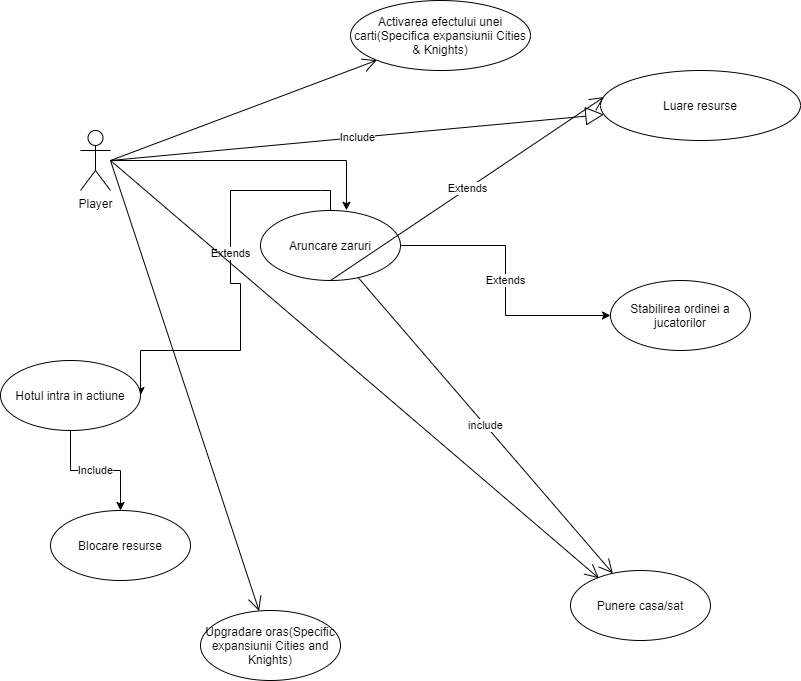

The diagram above was exported from draw.io. Its source (the exported page's mxGraphModel, read from the mxfile embedded in the PNG):
<mxGraphModel dx="1038" dy="548" grid="1" gridSize="10" guides="1" tooltips="1" connect="1" arrows="1" fold="1" page="1" pageScale="1" pageWidth="850" pageHeight="1100" math="0" shadow="0">
  <root>
    <mxCell id="0" />
    <mxCell id="1" parent="0" />
    <mxCell id="N68i1BulhrE8Yc2QEdsp-4" style="edgeStyle=orthogonalEdgeStyle;rounded=0;orthogonalLoop=1;jettySize=auto;html=1;entryX=0.614;entryY=-0.003;entryDx=0;entryDy=0;entryPerimeter=0;" parent="1" source="N68i1BulhrE8Yc2QEdsp-1" edge="1" target="N68i1BulhrE8Yc2QEdsp-5">
      <mxGeometry relative="1" as="geometry">
        <mxPoint x="290" y="210" as="targetPoint" />
      </mxGeometry>
    </mxCell>
    <mxCell id="N68i1BulhrE8Yc2QEdsp-1" value="Player&lt;br&gt;" style="shape=umlActor;verticalLabelPosition=bottom;labelBackgroundColor=#ffffff;verticalAlign=top;html=1;rotation=0;" parent="1" vertex="1">
      <mxGeometry x="120" y="180" width="30" height="60" as="geometry" />
    </mxCell>
    <mxCell id="N68i1BulhrE8Yc2QEdsp-11" value="Extends" style="edgeStyle=orthogonalEdgeStyle;rounded=0;orthogonalLoop=1;jettySize=auto;html=1;" parent="1" source="N68i1BulhrE8Yc2QEdsp-5" target="N68i1BulhrE8Yc2QEdsp-10" edge="1">
      <mxGeometry relative="1" as="geometry" />
    </mxCell>
    <mxCell id="N68i1BulhrE8Yc2QEdsp-14" value="Extends" style="edgeStyle=orthogonalEdgeStyle;rounded=0;orthogonalLoop=1;jettySize=auto;html=1;exitX=0.5;exitY=1;exitDx=0;exitDy=0;entryX=1;entryY=0.5;entryDx=0;entryDy=0;" parent="1" source="N68i1BulhrE8Yc2QEdsp-5" edge="1" target="N68i1BulhrE8Yc2QEdsp-15">
      <mxGeometry relative="1" as="geometry">
        <mxPoint x="180" y="400" as="targetPoint" />
        <Array as="points">
          <mxPoint x="360" y="240" />
          <mxPoint x="270" y="240" />
          <mxPoint x="270" y="333" />
          <mxPoint x="280" y="333" />
          <mxPoint x="280" y="400" />
          <mxPoint x="140" y="400" />
        </Array>
      </mxGeometry>
    </mxCell>
    <mxCell id="N68i1BulhrE8Yc2QEdsp-5" value="Aruncare zaruri" style="ellipse;whiteSpace=wrap;html=1;" parent="1" vertex="1">
      <mxGeometry x="300" y="260" width="140" height="70" as="geometry" />
    </mxCell>
    <mxCell id="N68i1BulhrE8Yc2QEdsp-12" value="Luare resurse" style="ellipse;whiteSpace=wrap;html=1;" parent="1" vertex="1">
      <mxGeometry x="640" y="120" width="200" height="70" as="geometry" />
    </mxCell>
    <mxCell id="N68i1BulhrE8Yc2QEdsp-10" value="Stabilirea ordinei a jucatorilor" style="ellipse;whiteSpace=wrap;html=1;" parent="1" vertex="1">
      <mxGeometry x="650" y="330" width="140" height="70" as="geometry" />
    </mxCell>
    <mxCell id="1A8ThUbEmSoRFVUIyxgc-3" value="Include" style="edgeStyle=orthogonalEdgeStyle;rounded=0;orthogonalLoop=1;jettySize=auto;html=1;" edge="1" parent="1" source="N68i1BulhrE8Yc2QEdsp-15" target="1A8ThUbEmSoRFVUIyxgc-1">
      <mxGeometry relative="1" as="geometry" />
    </mxCell>
    <mxCell id="N68i1BulhrE8Yc2QEdsp-15" value="Hotul intra in actiune" style="ellipse;whiteSpace=wrap;html=1;" parent="1" vertex="1">
      <mxGeometry x="40" y="410" width="140" height="70" as="geometry" />
    </mxCell>
    <mxCell id="N68i1BulhrE8Yc2QEdsp-16" value="Extends" style="endArrow=open;endFill=1;endSize=12;html=1;exitX=0.5;exitY=1;exitDx=0;exitDy=0;entryX=0.017;entryY=0.38;entryDx=0;entryDy=0;entryPerimeter=0;" parent="1" source="N68i1BulhrE8Yc2QEdsp-5" target="N68i1BulhrE8Yc2QEdsp-12" edge="1">
      <mxGeometry width="160" relative="1" as="geometry">
        <mxPoint x="360" y="300" as="sourcePoint" />
        <mxPoint x="520" y="300" as="targetPoint" />
      </mxGeometry>
    </mxCell>
    <mxCell id="N68i1BulhrE8Yc2QEdsp-17" value="Include" style="endArrow=block;endSize=16;endFill=0;html=1;" parent="1" edge="1" target="N68i1BulhrE8Yc2QEdsp-12">
      <mxGeometry width="160" relative="1" as="geometry">
        <mxPoint x="150" y="210" as="sourcePoint" />
        <mxPoint x="530" y="410" as="targetPoint" />
      </mxGeometry>
    </mxCell>
    <mxCell id="N68i1BulhrE8Yc2QEdsp-18" value="Punere casa/sat" style="ellipse;whiteSpace=wrap;html=1;" parent="1" vertex="1">
      <mxGeometry x="610" y="620" width="140" height="70" as="geometry" />
    </mxCell>
    <mxCell id="N68i1BulhrE8Yc2QEdsp-19" value="" style="endArrow=open;endFill=1;endSize=12;html=1;entryX=0.203;entryY=0.111;entryDx=0;entryDy=0;entryPerimeter=0;" parent="1" target="N68i1BulhrE8Yc2QEdsp-18" edge="1">
      <mxGeometry width="160" relative="1" as="geometry">
        <mxPoint x="150" y="210" as="sourcePoint" />
        <mxPoint x="340" y="310" as="targetPoint" />
      </mxGeometry>
    </mxCell>
    <mxCell id="1A8ThUbEmSoRFVUIyxgc-1" value="Blocare resurse" style="ellipse;whiteSpace=wrap;html=1;" vertex="1" parent="1">
      <mxGeometry x="90" y="560" width="140" height="70" as="geometry" />
    </mxCell>
    <mxCell id="1A8ThUbEmSoRFVUIyxgc-5" value="Upgradare oras(Specific expansiunii Cities and Knights)" style="ellipse;whiteSpace=wrap;html=1;" vertex="1" parent="1">
      <mxGeometry x="240" y="660" width="140" height="70" as="geometry" />
    </mxCell>
    <mxCell id="1A8ThUbEmSoRFVUIyxgc-7" value="" style="endArrow=open;endFill=1;endSize=12;html=1;" edge="1" parent="1" target="1A8ThUbEmSoRFVUIyxgc-5">
      <mxGeometry width="160" relative="1" as="geometry">
        <mxPoint x="150" y="210" as="sourcePoint" />
        <mxPoint x="300" y="310" as="targetPoint" />
        <Array as="points" />
      </mxGeometry>
    </mxCell>
    <mxCell id="1A8ThUbEmSoRFVUIyxgc-8" value="" style="endArrow=open;endFill=1;endSize=12;html=1;entryX=0;entryY=1;entryDx=0;entryDy=0;" edge="1" parent="1" target="1A8ThUbEmSoRFVUIyxgc-9">
      <mxGeometry width="160" relative="1" as="geometry">
        <mxPoint x="150" y="210" as="sourcePoint" />
        <mxPoint x="350" y="110" as="targetPoint" />
      </mxGeometry>
    </mxCell>
    <mxCell id="1A8ThUbEmSoRFVUIyxgc-9" value="Activarea efectului unei carti(Specifica expansiunii Cities &amp;amp; Knights)" style="ellipse;whiteSpace=wrap;html=1;" vertex="1" parent="1">
      <mxGeometry x="390" y="50" width="180" height="70" as="geometry" />
    </mxCell>
    <mxCell id="1A8ThUbEmSoRFVUIyxgc-11" value="include" style="endArrow=open;endFill=1;endSize=12;html=1;" edge="1" parent="1" source="N68i1BulhrE8Yc2QEdsp-5" target="N68i1BulhrE8Yc2QEdsp-18">
      <mxGeometry width="160" relative="1" as="geometry">
        <mxPoint x="260" y="460" as="sourcePoint" />
        <mxPoint x="420" y="460" as="targetPoint" />
        <Array as="points" />
      </mxGeometry>
    </mxCell>
  </root>
</mxGraphModel>